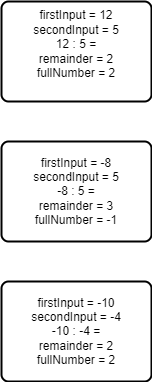

The diagram above was exported from draw.io. Its source (the exported page's mxGraphModel, read from the mxfile embedded in the PNG):
<mxGraphModel dx="2553" dy="1110" grid="1" gridSize="10" guides="1" tooltips="1" connect="1" arrows="1" fold="1" page="1" pageScale="1" pageWidth="850" pageHeight="1100" math="0" shadow="0">
  <root>
    <mxCell id="0" />
    <mxCell id="1" parent="0" />
    <mxCell id="2" value="&lt;span style=&quot;color: rgb(0 , 0 , 0)&quot;&gt;firstInput = -10&lt;/span&gt;&lt;br style=&quot;color: rgb(0 , 0 , 0)&quot;&gt;&lt;span style=&quot;color: rgb(0 , 0 , 0)&quot;&gt;secondInput = -4&lt;/span&gt;&lt;br style=&quot;color: rgb(0 , 0 , 0)&quot;&gt;&lt;font color=&quot;#000000&quot;&gt;-10 : -4 =&lt;/font&gt;&lt;br style=&quot;color: rgb(0 , 0 , 0)&quot;&gt;&lt;span style=&quot;color: rgb(0 , 0 , 0)&quot;&gt;remainder = 2&lt;/span&gt;&lt;br style=&quot;color: rgb(0 , 0 , 0)&quot;&gt;&lt;span style=&quot;color: rgb(0 , 0 , 0)&quot;&gt;fullNumber = 2&lt;/span&gt;" style="rounded=1;whiteSpace=wrap;html=1;absoluteArcSize=1;arcSize=14;strokeWidth=2;" vertex="1" parent="1">
      <mxGeometry x="339" y="520" width="150" height="100" as="geometry" />
    </mxCell>
    <mxCell id="3" value="&lt;span style=&quot;color: rgb(0 , 0 , 0)&quot;&gt;firstInput = -8&lt;/span&gt;&lt;br style=&quot;color: rgb(0 , 0 , 0)&quot;&gt;&lt;span style=&quot;color: rgb(0 , 0 , 0)&quot;&gt;secondInput = 5&lt;/span&gt;&lt;br style=&quot;color: rgb(0 , 0 , 0)&quot;&gt;&lt;span style=&quot;color: rgb(0 , 0 , 0)&quot;&gt;-8 : 5 =&lt;/span&gt;&lt;br style=&quot;color: rgb(0 , 0 , 0)&quot;&gt;&lt;span style=&quot;color: rgb(0 , 0 , 0)&quot;&gt;remainder = 3&lt;/span&gt;&lt;br style=&quot;color: rgb(0 , 0 , 0)&quot;&gt;&lt;span style=&quot;color: rgb(0 , 0 , 0)&quot;&gt;fullNumber = -1&lt;/span&gt;" style="rounded=1;whiteSpace=wrap;html=1;absoluteArcSize=1;arcSize=14;strokeWidth=2;" vertex="1" parent="1">
      <mxGeometry x="339" y="380" width="150" height="100" as="geometry" />
    </mxCell>
    <mxCell id="4" value="&lt;font color=&quot;#000000&quot;&gt;firstInput = 12&lt;br&gt;secondInput = 5&lt;br&gt;12 : 5 =&lt;br&gt;remainder = 2&lt;br&gt;fullNumber = 2&lt;br&gt;&lt;br&gt;&lt;/font&gt;" style="rounded=1;whiteSpace=wrap;html=1;absoluteArcSize=1;arcSize=14;strokeWidth=2;" vertex="1" parent="1">
      <mxGeometry x="339" y="240" width="150" height="100" as="geometry" />
    </mxCell>
  </root>
</mxGraphModel>